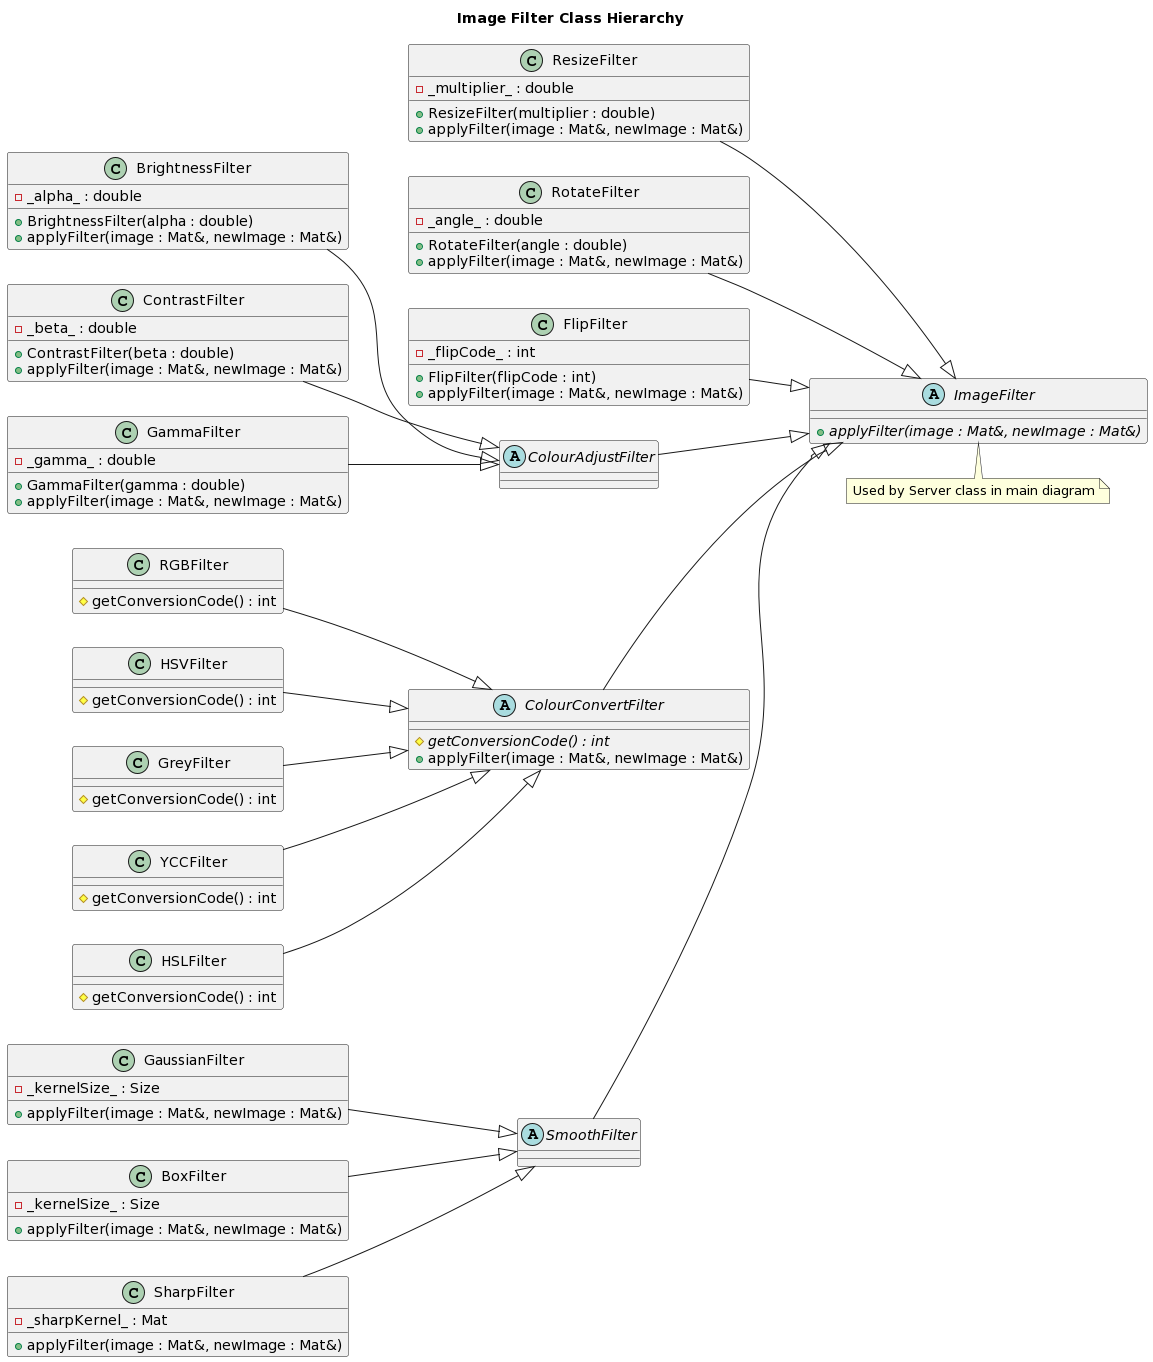

The diagram above was rendered by PlantUML. Its source (embedded in the PNG):
@startuml
left to right direction
title Image Filter Class Hierarchy

abstract class ImageFilter {
  {abstract} +applyFilter(image : Mat&, newImage : Mat&)
}

class ResizeFilter {
  -_multiplier_ : double
  +ResizeFilter(multiplier : double)
  +applyFilter(image : Mat&, newImage : Mat&)
}

class RotateFilter {
  -_angle_ : double
  +RotateFilter(angle : double)
  +applyFilter(image : Mat&, newImage : Mat&)
}

class FlipFilter {
  -_flipCode_ : int
  +FlipFilter(flipCode : int)
  +applyFilter(image : Mat&, newImage : Mat&)
}

abstract class ColourAdjustFilter {}

class BrightnessFilter {
  -_alpha_ : double
  +BrightnessFilter(alpha : double)
  +applyFilter(image : Mat&, newImage : Mat&)
}

class ContrastFilter {
  -_beta_ : double
  +ContrastFilter(beta : double)
  +applyFilter(image : Mat&, newImage : Mat&)
}

class GammaFilter {
  -_gamma_ : double
  +GammaFilter(gamma : double)
  +applyFilter(image : Mat&, newImage : Mat&)
}

abstract class ColourConvertFilter {
  {abstract} #getConversionCode() : int
  +applyFilter(image : Mat&, newImage : Mat&)
}

class RGBFilter {
  #getConversionCode() : int
}

class HSVFilter {
  #getConversionCode() : int
}

class GreyFilter {
  #getConversionCode() : int
}

class YCCFilter {
  #getConversionCode() : int
}

class HSLFilter {
  #getConversionCode() : int
}

abstract class SmoothFilter {}

class GaussianFilter {
  -_kernelSize_ : Size
  +applyFilter(image : Mat&, newImage : Mat&)
}

class BoxFilter {
  -_kernelSize_ : Size
  +applyFilter(image : Mat&, newImage : Mat&)
}

class SharpFilter {
  -_sharpKernel_ : Mat
  +applyFilter(image : Mat&, newImage : Mat&)
}

note bottom of ImageFilter : Used by Server class in main diagram

' Relations
ResizeFilter --|> ImageFilter
RotateFilter --|> ImageFilter
FlipFilter --|> ImageFilter

ColourAdjustFilter --|> ImageFilter
BrightnessFilter --|> ColourAdjustFilter
ContrastFilter --|> ColourAdjustFilter
GammaFilter --|> ColourAdjustFilter

ColourConvertFilter --|> ImageFilter
RGBFilter --|> ColourConvertFilter
HSVFilter --|> ColourConvertFilter
GreyFilter --|> ColourConvertFilter
YCCFilter --|> ColourConvertFilter
HSLFilter --|> ColourConvertFilter

SmoothFilter --|> ImageFilter
GaussianFilter --|> SmoothFilter
BoxFilter --|> SmoothFilter
SharpFilter --|> SmoothFilter
@enduml